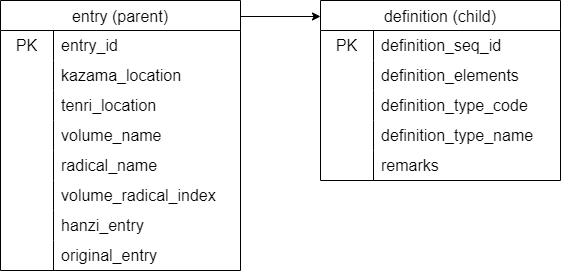

The diagram above was exported from draw.io. Its source (the exported page's mxGraphModel, read from the mxfile embedded in the PNG):
<mxGraphModel dx="661" dy="341" grid="1" gridSize="10" guides="1" tooltips="1" connect="1" arrows="1" fold="1" page="1" pageScale="1" pageWidth="827" pageHeight="1169" math="0" shadow="0">
  <root>
    <mxCell id="0" />
    <mxCell id="1" parent="0" />
    <mxCell id="12" value="definition (child)" style="shape=table;startSize=30;container=1;collapsible=0;childLayout=tableLayout;fixedRows=1;rowLines=0;fontStyle=0;strokeColor=default;fontSize=16;" parent="1" vertex="1">
      <mxGeometry x="400" y="40" width="240" height="180" as="geometry" />
    </mxCell>
    <mxCell id="13" value="" style="shape=tableRow;horizontal=0;startSize=0;swimlaneHead=0;swimlaneBody=0;top=0;left=0;bottom=0;right=0;collapsible=0;dropTarget=0;fillColor=none;points=[[0,0.5],[1,0.5]];portConstraint=eastwest;strokeColor=inherit;fontSize=16;" parent="12" vertex="1">
      <mxGeometry y="30" width="240" height="30" as="geometry" />
    </mxCell>
    <mxCell id="14" value="PK" style="shape=partialRectangle;html=1;whiteSpace=wrap;connectable=0;fillColor=none;top=0;left=0;bottom=0;right=0;overflow=hidden;pointerEvents=1;strokeColor=inherit;fontSize=16;" parent="13" vertex="1">
      <mxGeometry width="53" height="30" as="geometry">
        <mxRectangle width="53" height="30" as="alternateBounds" />
      </mxGeometry>
    </mxCell>
    <mxCell id="15" value="definition_seq_id" style="shape=partialRectangle;html=1;whiteSpace=wrap;connectable=0;fillColor=none;top=0;left=0;bottom=0;right=0;align=left;spacingLeft=6;overflow=hidden;strokeColor=inherit;fontSize=16;" parent="13" vertex="1">
      <mxGeometry x="53" width="187" height="30" as="geometry">
        <mxRectangle width="187" height="30" as="alternateBounds" />
      </mxGeometry>
    </mxCell>
    <mxCell id="16" value="" style="shape=tableRow;horizontal=0;startSize=0;swimlaneHead=0;swimlaneBody=0;top=0;left=0;bottom=0;right=0;collapsible=0;dropTarget=0;fillColor=none;points=[[0,0.5],[1,0.5]];portConstraint=eastwest;strokeColor=inherit;fontSize=16;" parent="12" vertex="1">
      <mxGeometry y="60" width="240" height="30" as="geometry" />
    </mxCell>
    <mxCell id="17" value="" style="shape=partialRectangle;html=1;whiteSpace=wrap;connectable=0;fillColor=none;top=0;left=0;bottom=0;right=0;overflow=hidden;strokeColor=inherit;fontSize=16;" parent="16" vertex="1">
      <mxGeometry width="53" height="30" as="geometry">
        <mxRectangle width="53" height="30" as="alternateBounds" />
      </mxGeometry>
    </mxCell>
    <mxCell id="18" value="definition_elements" style="shape=partialRectangle;html=1;whiteSpace=wrap;connectable=0;fillColor=none;top=0;left=0;bottom=0;right=0;align=left;spacingLeft=6;overflow=hidden;strokeColor=inherit;fontSize=16;" parent="16" vertex="1">
      <mxGeometry x="53" width="187" height="30" as="geometry">
        <mxRectangle width="187" height="30" as="alternateBounds" />
      </mxGeometry>
    </mxCell>
    <mxCell id="19" value="" style="shape=tableRow;horizontal=0;startSize=0;swimlaneHead=0;swimlaneBody=0;top=0;left=0;bottom=0;right=0;collapsible=0;dropTarget=0;fillColor=none;points=[[0,0.5],[1,0.5]];portConstraint=eastwest;strokeColor=inherit;fontSize=16;" parent="12" vertex="1">
      <mxGeometry y="90" width="240" height="30" as="geometry" />
    </mxCell>
    <mxCell id="20" value="" style="shape=partialRectangle;html=1;whiteSpace=wrap;connectable=0;fillColor=none;top=0;left=0;bottom=0;right=0;overflow=hidden;strokeColor=inherit;fontSize=16;" parent="19" vertex="1">
      <mxGeometry width="53" height="30" as="geometry">
        <mxRectangle width="53" height="30" as="alternateBounds" />
      </mxGeometry>
    </mxCell>
    <mxCell id="21" value="definition_type_code" style="shape=partialRectangle;html=1;whiteSpace=wrap;connectable=0;fillColor=none;top=0;left=0;bottom=0;right=0;align=left;spacingLeft=6;overflow=hidden;strokeColor=inherit;fontSize=16;" parent="19" vertex="1">
      <mxGeometry x="53" width="187" height="30" as="geometry">
        <mxRectangle width="187" height="30" as="alternateBounds" />
      </mxGeometry>
    </mxCell>
    <mxCell id="33" value="" style="shape=tableRow;horizontal=0;startSize=0;swimlaneHead=0;swimlaneBody=0;top=0;left=0;bottom=0;right=0;collapsible=0;dropTarget=0;fillColor=none;points=[[0,0.5],[1,0.5]];portConstraint=eastwest;strokeColor=inherit;fontSize=16;" parent="12" vertex="1">
      <mxGeometry y="120" width="240" height="30" as="geometry" />
    </mxCell>
    <mxCell id="34" value="" style="shape=partialRectangle;html=1;whiteSpace=wrap;connectable=0;fillColor=none;top=0;left=0;bottom=0;right=0;overflow=hidden;strokeColor=inherit;fontSize=16;" parent="33" vertex="1">
      <mxGeometry width="53" height="30" as="geometry">
        <mxRectangle width="53" height="30" as="alternateBounds" />
      </mxGeometry>
    </mxCell>
    <mxCell id="35" value="definition_type_name" style="shape=partialRectangle;html=1;whiteSpace=wrap;connectable=0;fillColor=none;top=0;left=0;bottom=0;right=0;align=left;spacingLeft=6;overflow=hidden;strokeColor=inherit;fontSize=16;" parent="33" vertex="1">
      <mxGeometry x="53" width="187" height="30" as="geometry">
        <mxRectangle width="187" height="30" as="alternateBounds" />
      </mxGeometry>
    </mxCell>
    <mxCell id="49" value="" style="shape=tableRow;horizontal=0;startSize=0;swimlaneHead=0;swimlaneBody=0;top=0;left=0;bottom=0;right=0;collapsible=0;dropTarget=0;fillColor=none;points=[[0,0.5],[1,0.5]];portConstraint=eastwest;strokeColor=inherit;fontSize=16;" parent="12" vertex="1">
      <mxGeometry y="150" width="240" height="30" as="geometry" />
    </mxCell>
    <mxCell id="50" value="" style="shape=partialRectangle;html=1;whiteSpace=wrap;connectable=0;fillColor=none;top=0;left=0;bottom=0;right=0;overflow=hidden;strokeColor=inherit;fontSize=16;" parent="49" vertex="1">
      <mxGeometry width="53" height="30" as="geometry">
        <mxRectangle width="53" height="30" as="alternateBounds" />
      </mxGeometry>
    </mxCell>
    <mxCell id="51" value="remarks" style="shape=partialRectangle;html=1;whiteSpace=wrap;connectable=0;fillColor=none;top=0;left=0;bottom=0;right=0;align=left;spacingLeft=6;overflow=hidden;strokeColor=inherit;fontSize=16;" parent="49" vertex="1">
      <mxGeometry x="53" width="187" height="30" as="geometry">
        <mxRectangle width="187" height="30" as="alternateBounds" />
      </mxGeometry>
    </mxCell>
    <mxCell id="22" value="entry (parent)" style="shape=table;startSize=30;container=1;collapsible=0;childLayout=tableLayout;fixedRows=1;rowLines=0;fontStyle=0;strokeColor=default;fontSize=16;" parent="1" vertex="1">
      <mxGeometry x="80" y="40" width="240" height="270" as="geometry" />
    </mxCell>
    <mxCell id="23" value="" style="shape=tableRow;horizontal=0;startSize=0;swimlaneHead=0;swimlaneBody=0;top=0;left=0;bottom=0;right=0;collapsible=0;dropTarget=0;fillColor=none;points=[[0,0.5],[1,0.5]];portConstraint=eastwest;strokeColor=inherit;fontSize=16;" parent="22" vertex="1">
      <mxGeometry y="30" width="240" height="30" as="geometry" />
    </mxCell>
    <mxCell id="24" value="PK" style="shape=partialRectangle;html=1;whiteSpace=wrap;connectable=0;fillColor=none;top=0;left=0;bottom=0;right=0;overflow=hidden;pointerEvents=1;strokeColor=inherit;fontSize=16;" parent="23" vertex="1">
      <mxGeometry width="53" height="30" as="geometry">
        <mxRectangle width="53" height="30" as="alternateBounds" />
      </mxGeometry>
    </mxCell>
    <mxCell id="25" value="entry_id" style="shape=partialRectangle;html=1;whiteSpace=wrap;connectable=0;fillColor=none;top=0;left=0;bottom=0;right=0;align=left;spacingLeft=6;overflow=hidden;strokeColor=inherit;fontSize=16;" parent="23" vertex="1">
      <mxGeometry x="53" width="187" height="30" as="geometry">
        <mxRectangle width="187" height="30" as="alternateBounds" />
      </mxGeometry>
    </mxCell>
    <mxCell id="26" value="" style="shape=tableRow;horizontal=0;startSize=0;swimlaneHead=0;swimlaneBody=0;top=0;left=0;bottom=0;right=0;collapsible=0;dropTarget=0;fillColor=none;points=[[0,0.5],[1,0.5]];portConstraint=eastwest;strokeColor=inherit;fontSize=16;" parent="22" vertex="1">
      <mxGeometry y="60" width="240" height="30" as="geometry" />
    </mxCell>
    <mxCell id="27" value="" style="shape=partialRectangle;html=1;whiteSpace=wrap;connectable=0;fillColor=none;top=0;left=0;bottom=0;right=0;overflow=hidden;strokeColor=inherit;fontSize=16;" parent="26" vertex="1">
      <mxGeometry width="53" height="30" as="geometry">
        <mxRectangle width="53" height="30" as="alternateBounds" />
      </mxGeometry>
    </mxCell>
    <mxCell id="28" value="kazama_location" style="shape=partialRectangle;html=1;whiteSpace=wrap;connectable=0;fillColor=none;top=0;left=0;bottom=0;right=0;align=left;spacingLeft=6;overflow=hidden;strokeColor=inherit;fontSize=16;" parent="26" vertex="1">
      <mxGeometry x="53" width="187" height="30" as="geometry">
        <mxRectangle width="187" height="30" as="alternateBounds" />
      </mxGeometry>
    </mxCell>
    <mxCell id="29" value="" style="shape=tableRow;horizontal=0;startSize=0;swimlaneHead=0;swimlaneBody=0;top=0;left=0;bottom=0;right=0;collapsible=0;dropTarget=0;fillColor=none;points=[[0,0.5],[1,0.5]];portConstraint=eastwest;strokeColor=inherit;fontSize=16;" parent="22" vertex="1">
      <mxGeometry y="90" width="240" height="30" as="geometry" />
    </mxCell>
    <mxCell id="30" value="" style="shape=partialRectangle;html=1;whiteSpace=wrap;connectable=0;fillColor=none;top=0;left=0;bottom=0;right=0;overflow=hidden;strokeColor=inherit;fontSize=16;" parent="29" vertex="1">
      <mxGeometry width="53" height="30" as="geometry">
        <mxRectangle width="53" height="30" as="alternateBounds" />
      </mxGeometry>
    </mxCell>
    <mxCell id="31" value="tenri_location" style="shape=partialRectangle;html=1;whiteSpace=wrap;connectable=0;fillColor=none;top=0;left=0;bottom=0;right=0;align=left;spacingLeft=6;overflow=hidden;strokeColor=inherit;fontSize=16;" parent="29" vertex="1">
      <mxGeometry x="53" width="187" height="30" as="geometry">
        <mxRectangle width="187" height="30" as="alternateBounds" />
      </mxGeometry>
    </mxCell>
    <mxCell id="52" value="" style="shape=tableRow;horizontal=0;startSize=0;swimlaneHead=0;swimlaneBody=0;top=0;left=0;bottom=0;right=0;collapsible=0;dropTarget=0;fillColor=none;points=[[0,0.5],[1,0.5]];portConstraint=eastwest;strokeColor=inherit;fontSize=16;" parent="22" vertex="1">
      <mxGeometry y="120" width="240" height="30" as="geometry" />
    </mxCell>
    <mxCell id="53" value="" style="shape=partialRectangle;html=1;whiteSpace=wrap;connectable=0;fillColor=none;top=0;left=0;bottom=0;right=0;overflow=hidden;strokeColor=inherit;fontSize=16;" parent="52" vertex="1">
      <mxGeometry width="53" height="30" as="geometry">
        <mxRectangle width="53" height="30" as="alternateBounds" />
      </mxGeometry>
    </mxCell>
    <mxCell id="54" value="volume_name" style="shape=partialRectangle;html=1;whiteSpace=wrap;connectable=0;fillColor=none;top=0;left=0;bottom=0;right=0;align=left;spacingLeft=6;overflow=hidden;strokeColor=inherit;fontSize=16;" parent="52" vertex="1">
      <mxGeometry x="53" width="187" height="30" as="geometry">
        <mxRectangle width="187" height="30" as="alternateBounds" />
      </mxGeometry>
    </mxCell>
    <mxCell id="55" value="" style="shape=tableRow;horizontal=0;startSize=0;swimlaneHead=0;swimlaneBody=0;top=0;left=0;bottom=0;right=0;collapsible=0;dropTarget=0;fillColor=none;points=[[0,0.5],[1,0.5]];portConstraint=eastwest;strokeColor=inherit;fontSize=16;" parent="22" vertex="1">
      <mxGeometry y="150" width="240" height="30" as="geometry" />
    </mxCell>
    <mxCell id="56" value="" style="shape=partialRectangle;html=1;whiteSpace=wrap;connectable=0;fillColor=none;top=0;left=0;bottom=0;right=0;overflow=hidden;strokeColor=inherit;fontSize=16;" parent="55" vertex="1">
      <mxGeometry width="53" height="30" as="geometry">
        <mxRectangle width="53" height="30" as="alternateBounds" />
      </mxGeometry>
    </mxCell>
    <mxCell id="57" value="radical_name" style="shape=partialRectangle;html=1;whiteSpace=wrap;connectable=0;fillColor=none;top=0;left=0;bottom=0;right=0;align=left;spacingLeft=6;overflow=hidden;strokeColor=inherit;fontSize=16;" parent="55" vertex="1">
      <mxGeometry x="53" width="187" height="30" as="geometry">
        <mxRectangle width="187" height="30" as="alternateBounds" />
      </mxGeometry>
    </mxCell>
    <mxCell id="58" value="" style="shape=tableRow;horizontal=0;startSize=0;swimlaneHead=0;swimlaneBody=0;top=0;left=0;bottom=0;right=0;collapsible=0;dropTarget=0;fillColor=none;points=[[0,0.5],[1,0.5]];portConstraint=eastwest;strokeColor=inherit;fontSize=16;" parent="22" vertex="1">
      <mxGeometry y="180" width="240" height="30" as="geometry" />
    </mxCell>
    <mxCell id="59" value="" style="shape=partialRectangle;html=1;whiteSpace=wrap;connectable=0;fillColor=none;top=0;left=0;bottom=0;right=0;overflow=hidden;strokeColor=inherit;fontSize=16;" parent="58" vertex="1">
      <mxGeometry width="53" height="30" as="geometry">
        <mxRectangle width="53" height="30" as="alternateBounds" />
      </mxGeometry>
    </mxCell>
    <mxCell id="60" value="volume_radical_index" style="shape=partialRectangle;html=1;whiteSpace=wrap;connectable=0;fillColor=none;top=0;left=0;bottom=0;right=0;align=left;spacingLeft=6;overflow=hidden;strokeColor=inherit;fontSize=16;" parent="58" vertex="1">
      <mxGeometry x="53" width="187" height="30" as="geometry">
        <mxRectangle width="187" height="30" as="alternateBounds" />
      </mxGeometry>
    </mxCell>
    <mxCell id="61" value="" style="shape=tableRow;horizontal=0;startSize=0;swimlaneHead=0;swimlaneBody=0;top=0;left=0;bottom=0;right=0;collapsible=0;dropTarget=0;fillColor=none;points=[[0,0.5],[1,0.5]];portConstraint=eastwest;strokeColor=inherit;fontSize=16;" parent="22" vertex="1">
      <mxGeometry y="210" width="240" height="30" as="geometry" />
    </mxCell>
    <mxCell id="62" value="" style="shape=partialRectangle;html=1;whiteSpace=wrap;connectable=0;fillColor=none;top=0;left=0;bottom=0;right=0;overflow=hidden;strokeColor=inherit;fontSize=16;" parent="61" vertex="1">
      <mxGeometry width="53" height="30" as="geometry">
        <mxRectangle width="53" height="30" as="alternateBounds" />
      </mxGeometry>
    </mxCell>
    <mxCell id="63" value="hanzi_entry" style="shape=partialRectangle;html=1;whiteSpace=wrap;connectable=0;fillColor=none;top=0;left=0;bottom=0;right=0;align=left;spacingLeft=6;overflow=hidden;strokeColor=inherit;fontSize=16;" parent="61" vertex="1">
      <mxGeometry x="53" width="187" height="30" as="geometry">
        <mxRectangle width="187" height="30" as="alternateBounds" />
      </mxGeometry>
    </mxCell>
    <mxCell id="64" value="" style="shape=tableRow;horizontal=0;startSize=0;swimlaneHead=0;swimlaneBody=0;top=0;left=0;bottom=0;right=0;collapsible=0;dropTarget=0;fillColor=none;points=[[0,0.5],[1,0.5]];portConstraint=eastwest;strokeColor=inherit;fontSize=16;" parent="22" vertex="1">
      <mxGeometry y="240" width="240" height="30" as="geometry" />
    </mxCell>
    <mxCell id="65" value="" style="shape=partialRectangle;html=1;whiteSpace=wrap;connectable=0;fillColor=none;top=0;left=0;bottom=0;right=0;overflow=hidden;strokeColor=inherit;fontSize=16;" parent="64" vertex="1">
      <mxGeometry width="53" height="30" as="geometry">
        <mxRectangle width="53" height="30" as="alternateBounds" />
      </mxGeometry>
    </mxCell>
    <mxCell id="66" value="original_entry" style="shape=partialRectangle;html=1;whiteSpace=wrap;connectable=0;fillColor=none;top=0;left=0;bottom=0;right=0;align=left;spacingLeft=6;overflow=hidden;strokeColor=inherit;fontSize=16;" parent="64" vertex="1">
      <mxGeometry x="53" width="187" height="30" as="geometry">
        <mxRectangle width="187" height="30" as="alternateBounds" />
      </mxGeometry>
    </mxCell>
    <mxCell id="32" value="" style="endArrow=classic;html=1;exitX=1;exitY=1;exitDx=0;exitDy=0;exitPerimeter=0;entryX=0;entryY=0;entryDx=0;entryDy=0;entryPerimeter=0;" parent="1" edge="1">
      <mxGeometry width="50" height="50" relative="1" as="geometry">
        <mxPoint x="320" y="56" as="sourcePoint" />
        <mxPoint x="400" y="56" as="targetPoint" />
      </mxGeometry>
    </mxCell>
  </root>
</mxGraphModel>